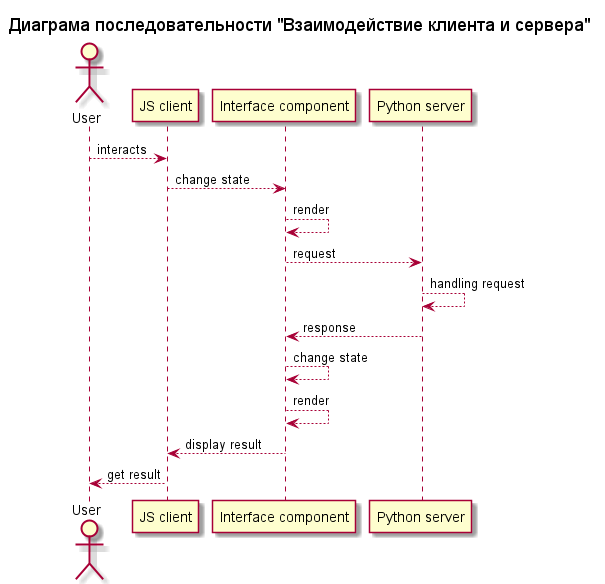

The diagram above was rendered by PlantUML. Its source (embedded in the PNG):
@startuml

title "Диаграма последовательности "Взаимодействие клиента и сервера""


actor User as "User"
participant JSClient as "JS client"
participant InterfaceComponent as "Interface component"
participant DjangoServer as "Python server"

User --> JSClient : interacts
JSClient --> InterfaceComponent : change state
InterfaceComponent --> InterfaceComponent : render
InterfaceComponent --> DjangoServer : request
DjangoServer --> DjangoServer : handling request
DjangoServer --> InterfaceComponent : response
InterfaceComponent --> InterfaceComponent : change state
InterfaceComponent --> InterfaceComponent : render
InterfaceComponent --> JSClient : display result
JSClient --> User : get result

@enduml